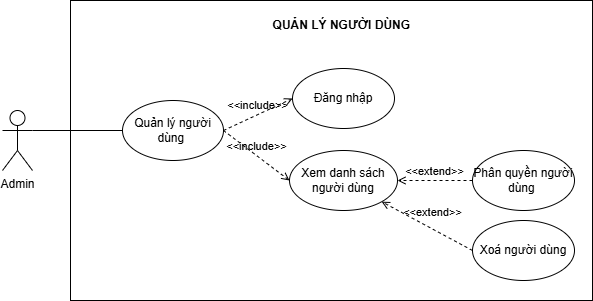

The diagram above was exported from draw.io. Its source (the exported page's mxGraphModel, read from the mxfile embedded in the PNG):
<mxGraphModel dx="1030" dy="569" grid="0" gridSize="10" guides="1" tooltips="1" connect="1" arrows="1" fold="1" page="1" pageScale="1" pageWidth="850" pageHeight="1100" math="0" shadow="0">
  <root>
    <mxCell id="0" />
    <mxCell id="1" parent="0" />
    <mxCell id="xuqQ_DxdSQXUsz0Uiskr-1" parent="1" style="rounded=0;whiteSpace=wrap;html=1;" value="" vertex="1">
      <mxGeometry height="300" width="522" x="210" y="201" as="geometry" />
    </mxCell>
    <mxCell id="xuqQ_DxdSQXUsz0Uiskr-2" edge="1" parent="1" source="xuqQ_DxdSQXUsz0Uiskr-4" style="rounded=0;orthogonalLoop=1;jettySize=auto;html=1;entryX=0;entryY=0.5;entryDx=0;entryDy=0;exitX=1;exitY=0.3333333333333333;exitDx=0;exitDy=0;exitPerimeter=0;strokeColor=default;align=center;verticalAlign=middle;fontFamily=Helvetica;fontSize=11;fontColor=default;labelBackgroundColor=default;endArrow=none;endFill=0;" target="xuqQ_DxdSQXUsz0Uiskr-6">
      <mxGeometry relative="1" as="geometry" />
    </mxCell>
    <mxCell id="xuqQ_DxdSQXUsz0Uiskr-4" parent="1" style="shape=umlActor;verticalLabelPosition=bottom;verticalAlign=top;html=1;outlineConnect=0;" value="Admin" vertex="1">
      <mxGeometry height="60" width="30" x="142" y="311" as="geometry" />
    </mxCell>
    <mxCell id="xuqQ_DxdSQXUsz0Uiskr-5" parent="1" style="text;html=1;whiteSpace=wrap;strokeColor=none;fillColor=none;align=center;verticalAlign=middle;rounded=0;fontStyle=1" value="QUẢN LÝ NGƯỜI DÙNG&amp;nbsp;" vertex="1">
      <mxGeometry height="30" width="152" x="407" y="211" as="geometry" />
    </mxCell>
    <mxCell id="xuqQ_DxdSQXUsz0Uiskr-6" parent="1" style="ellipse;whiteSpace=wrap;html=1;" value="Quản lý người dùng&amp;nbsp;" vertex="1">
      <mxGeometry height="60" width="101" x="262" y="301" as="geometry" />
    </mxCell>
    <mxCell id="xuqQ_DxdSQXUsz0Uiskr-8" parent="1" style="ellipse;whiteSpace=wrap;html=1;" value="Phân quyền người dùng&amp;nbsp;" vertex="1">
      <mxGeometry height="60" width="102" x="612" y="351" as="geometry" />
    </mxCell>
    <mxCell id="xuqQ_DxdSQXUsz0Uiskr-9" parent="1" style="ellipse;whiteSpace=wrap;html=1;" value="Xem danh sách người dùng" vertex="1">
      <mxGeometry height="60" width="108" x="429" y="351" as="geometry" />
    </mxCell>
    <mxCell id="Y-uopQ0d5Y2T5JK_wX2s-1" edge="1" parent="1" source="xuqQ_DxdSQXUsz0Uiskr-6" style="html=1;verticalAlign=bottom;labelBackgroundColor=none;endArrow=open;endFill=0;dashed=1;rounded=0;entryX=0;entryY=0.5;entryDx=0;entryDy=0;exitX=1;exitY=0.5;exitDx=0;exitDy=0;" target="xuqQ_DxdSQXUsz0Uiskr-9" value="&amp;lt;&amp;lt;include&amp;gt;&amp;gt;">
      <mxGeometry relative="1" width="160" as="geometry">
        <mxPoint x="479" y="382" as="sourcePoint" />
        <mxPoint x="372" y="371" as="targetPoint" />
      </mxGeometry>
    </mxCell>
    <mxCell id="Vxq_Cmk_boN0cq1cBQao-1" edge="1" parent="1" source="xuqQ_DxdSQXUsz0Uiskr-6" style="html=1;verticalAlign=bottom;labelBackgroundColor=none;endArrow=open;endFill=0;dashed=1;rounded=0;exitX=1;exitY=0.5;exitDx=0;exitDy=0;entryX=0;entryY=0.5;entryDx=0;entryDy=0;" target="Vxq_Cmk_boN0cq1cBQao-2" value="&amp;lt;&amp;lt;include&amp;gt;&amp;gt;">
      <mxGeometry relative="1" width="160" as="geometry">
        <mxPoint x="362" y="371" as="sourcePoint" />
        <mxPoint x="472" y="371" as="targetPoint" />
      </mxGeometry>
    </mxCell>
    <mxCell id="Vxq_Cmk_boN0cq1cBQao-2" parent="1" style="ellipse;whiteSpace=wrap;html=1;" value="Đăng nhập" vertex="1">
      <mxGeometry height="60" width="102" x="432" y="269" as="geometry" />
    </mxCell>
    <mxCell id="Vxq_Cmk_boN0cq1cBQao-3" edge="1" parent="1" source="xuqQ_DxdSQXUsz0Uiskr-8" style="html=1;verticalAlign=bottom;labelBackgroundColor=none;endArrow=open;endFill=0;dashed=1;rounded=0;entryX=1;entryY=0.5;entryDx=0;entryDy=0;exitX=0;exitY=0.5;exitDx=0;exitDy=0;" target="xuqQ_DxdSQXUsz0Uiskr-9" value="&amp;lt;&amp;lt;extend&amp;gt;&amp;gt;">
      <mxGeometry relative="1" width="160" as="geometry">
        <mxPoint x="474" y="412" as="sourcePoint" />
        <mxPoint x="392" y="351" as="targetPoint" />
      </mxGeometry>
    </mxCell>
    <mxCell id="Vxq_Cmk_boN0cq1cBQao-4" parent="1" style="ellipse;whiteSpace=wrap;html=1;" value="Xoá người dùng" vertex="1">
      <mxGeometry height="60" width="102" x="612" y="421" as="geometry" />
    </mxCell>
    <mxCell id="Vxq_Cmk_boN0cq1cBQao-5" edge="1" parent="1" source="Vxq_Cmk_boN0cq1cBQao-4" style="html=1;verticalAlign=bottom;labelBackgroundColor=none;endArrow=open;endFill=0;dashed=1;rounded=0;entryX=1;entryY=1;entryDx=0;entryDy=0;exitX=0;exitY=0.5;exitDx=0;exitDy=0;" target="xuqQ_DxdSQXUsz0Uiskr-9" value="&amp;lt;&amp;lt;extend&amp;gt;&amp;gt;">
      <mxGeometry relative="1" width="160" x="-0.0404" y="-7" as="geometry">
        <mxPoint as="offset" />
        <mxPoint x="627" y="371" as="sourcePoint" />
        <mxPoint x="552" y="371" as="targetPoint" />
      </mxGeometry>
    </mxCell>
  </root>
</mxGraphModel>